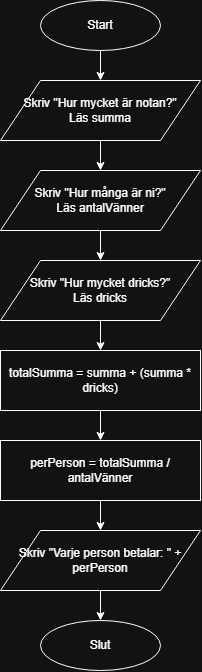

The diagram above was exported from draw.io. Its source (the exported page's mxGraphModel, read from the mxfile embedded in the PNG):
<mxGraphModel dx="1414" dy="743" grid="1" gridSize="10" guides="1" tooltips="1" connect="1" arrows="1" fold="1" page="1" pageScale="1" pageWidth="850" pageHeight="1100" math="0" shadow="0">
  <root>
    <mxCell id="0" />
    <mxCell id="1" parent="0" />
    <mxCell id="s" parent="1" style="ellipse;whiteSpace=wrap;html=1;" value="Start" vertex="1">
      <mxGeometry height="50" width="120" x="240" y="20" as="geometry" />
    </mxCell>
    <mxCell id="i1" parent="1" style="shape=parallelogram;perimeter=parallelogramPerimeter;whiteSpace=wrap;html=1;" value="Skriv &quot;Hur mycket är notan?&quot;&lt;br&gt;Läs summa" vertex="1">
      <mxGeometry height="60" width="200" x="200" y="100" as="geometry" />
    </mxCell>
    <mxCell id="i2" parent="1" style="shape=parallelogram;perimeter=parallelogramPerimeter;whiteSpace=wrap;html=1;" value="Skriv &quot;Hur många är ni?&quot;&lt;br&gt;Läs antalVänner" vertex="1">
      <mxGeometry height="60" width="200" x="200" y="190" as="geometry" />
    </mxCell>
    <mxCell id="i3" parent="1" style="shape=parallelogram;perimeter=parallelogramPerimeter;whiteSpace=wrap;html=1;" value="Skriv &quot;Hur mycket dricks?&quot;&lt;br&gt;Läs dricks" vertex="1">
      <mxGeometry height="60" width="200" x="200" y="280" as="geometry" />
    </mxCell>
    <mxCell id="p1" parent="1" style="rounded=0;whiteSpace=wrap;html=1;" value="totalSumma = summa + (summa * dricks)" vertex="1">
      <mxGeometry height="60" width="200" x="200" y="370" as="geometry" />
    </mxCell>
    <mxCell id="p2" parent="1" style="rounded=0;whiteSpace=wrap;html=1;" value="perPerson = totalSumma / antalVänner" vertex="1">
      <mxGeometry height="60" width="200" x="200" y="460" as="geometry" />
    </mxCell>
    <mxCell id="o1" parent="1" style="shape=parallelogram;perimeter=parallelogramPerimeter;whiteSpace=wrap;html=1;" value="Skriv &quot;Varje person betalar: &quot; + perPerson" vertex="1">
      <mxGeometry height="60" width="200" x="200" y="550" as="geometry" />
    </mxCell>
    <mxCell id="e" parent="1" style="ellipse;whiteSpace=wrap;html=1;" value="Slut" vertex="1">
      <mxGeometry height="50" width="120" x="240" y="640" as="geometry" />
    </mxCell>
    <mxCell id="e1" edge="1" parent="1" source="s" style="edgeStyle=orthogonalEdgeStyle;html=1;" target="i1">
      <mxGeometry relative="1" as="geometry" />
    </mxCell>
    <mxCell id="e2" edge="1" parent="1" source="i1" style="edgeStyle=orthogonalEdgeStyle;html=1;" target="i2">
      <mxGeometry relative="1" as="geometry" />
    </mxCell>
    <mxCell id="e3" edge="1" parent="1" source="i2" style="edgeStyle=orthogonalEdgeStyle;html=1;" target="i3">
      <mxGeometry relative="1" as="geometry" />
    </mxCell>
    <mxCell id="e4" edge="1" parent="1" source="i3" style="edgeStyle=orthogonalEdgeStyle;html=1;" target="p1">
      <mxGeometry relative="1" as="geometry" />
    </mxCell>
    <mxCell id="e5" edge="1" parent="1" source="p1" style="edgeStyle=orthogonalEdgeStyle;html=1;" target="p2">
      <mxGeometry relative="1" as="geometry" />
    </mxCell>
    <mxCell id="e6" edge="1" parent="1" source="p2" style="edgeStyle=orthogonalEdgeStyle;html=1;" target="o1">
      <mxGeometry relative="1" as="geometry" />
    </mxCell>
    <mxCell id="e7" edge="1" parent="1" source="o1" style="edgeStyle=orthogonalEdgeStyle;html=1;" target="e">
      <mxGeometry relative="1" as="geometry" />
    </mxCell>
  </root>
</mxGraphModel>